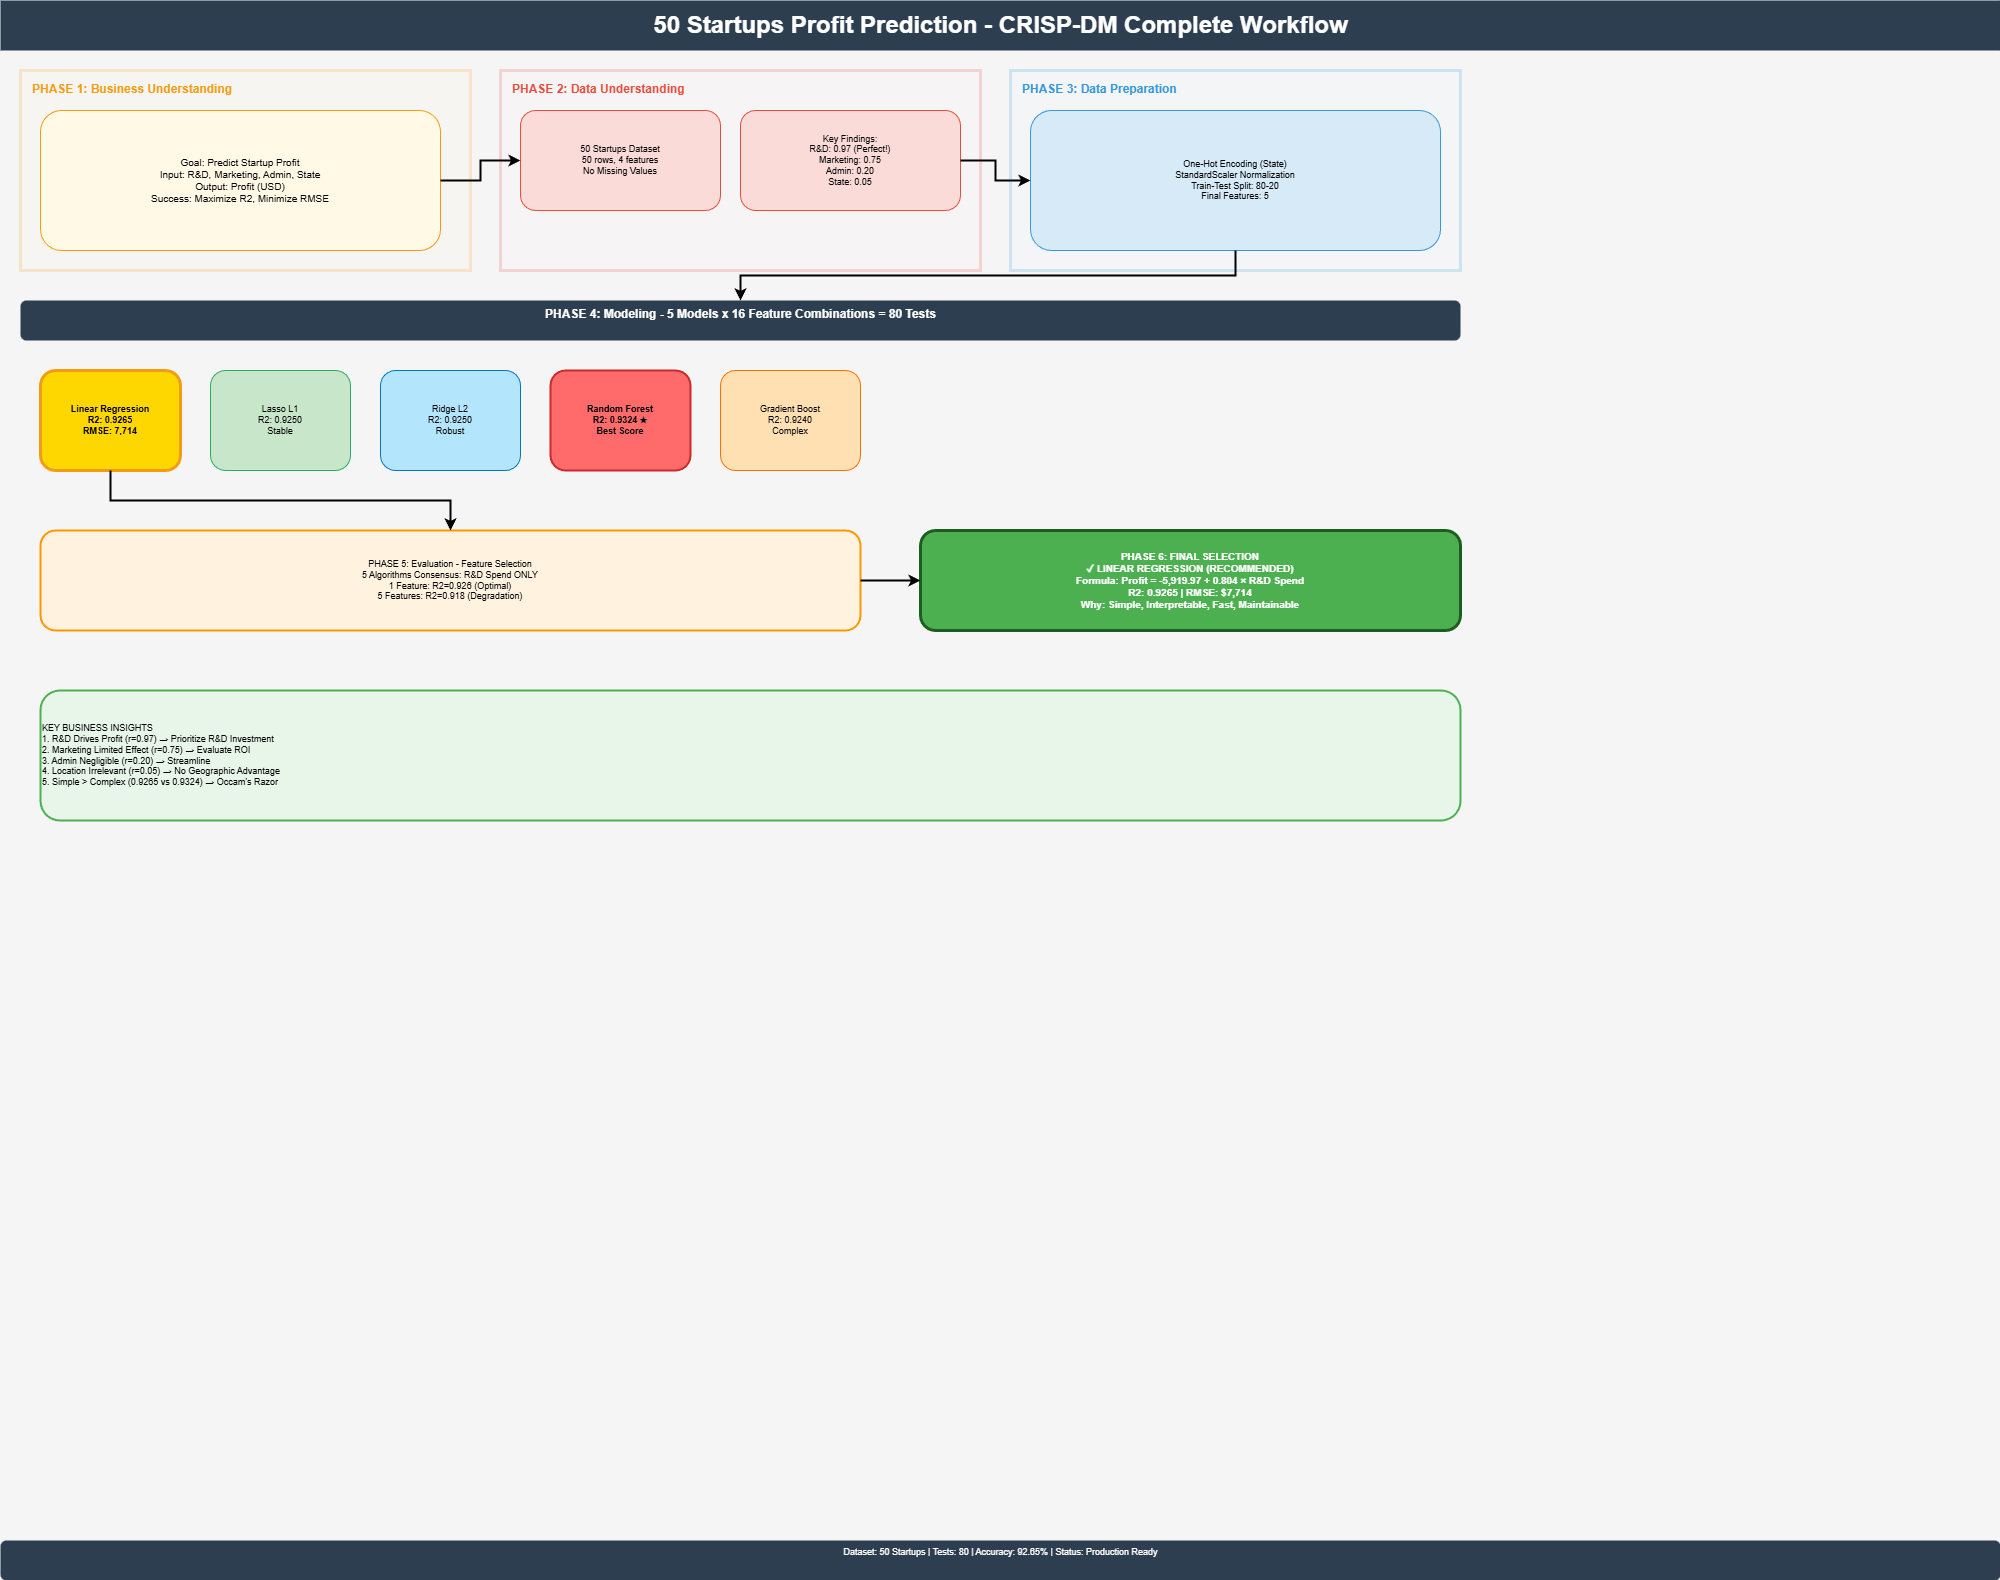

The diagram above was exported from draw.io. Its source (the exported page's mxGraphModel, read from the mxfile embedded in the PNG):
<mxGraphModel dx="718" dy="539" grid="1" gridSize="10" guides="1" tooltips="1" connect="1" arrows="1" fold="1" page="1" pageScale="1" pageWidth="2000" pageHeight="1600" background="#f5f5f5" math="0" shadow="1">
  <root>
    <mxCell id="0" />
    <mxCell id="1" parent="0" />
    <mxCell id="title" value="50 Startups Profit Prediction - CRISP-DM Complete Workflow" style="text;html=1;fontSize=24;fontStyle=1;align=center;verticalAlign=middle;fillColor=#2c3e50;strokeColor=none;fontColor=#FFFFFF;" parent="1" vertex="1">
      <mxGeometry y="10" width="2000" height="50" as="geometry" />
    </mxCell>
    <mxCell id="phase1_bg" value="" style="rounded=0;whiteSpace=wrap;html=1;fillColor=#fef5e7;strokeColor=#f39c12;strokeWidth=3;opacity=20;" vertex="1" parent="1">
      <mxGeometry x="20" y="80" width="450" height="200" as="geometry" />
    </mxCell>
    <mxCell id="phase1_label" value="PHASE 1: Business Understanding" style="text;html=1;fontSize=12;fontStyle=1;align=left;fillColor=none;strokeColor=none;fontColor=#f39c12;" vertex="1" parent="1">
      <mxGeometry x="30" y="85" width="300" height="30" as="geometry" />
    </mxCell>
    <mxCell id="bus_goal" value="Goal: Predict Startup Profit&#10;Input: R&amp;D, Marketing, Admin, State&#10;Output: Profit (USD)&#10;Success: Maximize R2, Minimize RMSE" style="rounded=1;whiteSpace=wrap;html=1;fillColor=#fff9e6;strokeColor=#f39c12;fontSize=10;align=center;" vertex="1" parent="1">
      <mxGeometry x="40" y="120" width="400" height="140" as="geometry" />
    </mxCell>
    <mxCell id="phase2_bg" value="" style="rounded=0;whiteSpace=wrap;html=1;fillColor=#fdeef4;strokeColor=#e74c3c;strokeWidth=3;opacity=20;" vertex="1" parent="1">
      <mxGeometry x="500" y="80" width="480" height="200" as="geometry" />
    </mxCell>
    <mxCell id="phase2_label" value="PHASE 2: Data Understanding" style="text;html=1;fontSize=12;fontStyle=1;align=left;fillColor=none;strokeColor=none;fontColor=#e74c3c;" vertex="1" parent="1">
      <mxGeometry x="510" y="85" width="300" height="30" as="geometry" />
    </mxCell>
    <mxCell id="eda_data" value="50 Startups Dataset&#10;50 rows, 4 features&#10;No Missing Values" style="rounded=1;whiteSpace=wrap;html=1;fillColor=#fadbd8;strokeColor=#e74c3c;fontSize=9;align=center;" vertex="1" parent="1">
      <mxGeometry x="520" y="120" width="200" height="100" as="geometry" />
    </mxCell>
    <mxCell id="eda_findings" value="Key Findings:&#10;R&amp;D: 0.97 (Perfect!)&#10;Marketing: 0.75&#10;Admin: 0.20&#10;State: 0.05" style="rounded=1;whiteSpace=wrap;html=1;fillColor=#fadbd8;strokeColor=#e74c3c;fontSize=9;align=center;" vertex="1" parent="1">
      <mxGeometry x="740" y="120" width="220" height="100" as="geometry" />
    </mxCell>
    <mxCell id="arrow_1to2" style="edgeStyle=orthogonalEdgeStyle;rounded=0;html=1;strokeWidth=2;" edge="1" parent="1" source="bus_goal" target="eda_data">
      <mxGeometry relative="1" as="geometry" />
    </mxCell>
    <mxCell id="phase3_bg" value="" style="rounded=0;whiteSpace=wrap;html=1;fillColor=#eef5fb;strokeColor=#3498db;strokeWidth=3;opacity=20;" vertex="1" parent="1">
      <mxGeometry x="1010" y="80" width="450" height="200" as="geometry" />
    </mxCell>
    <mxCell id="phase3_label" value="PHASE 3: Data Preparation" style="text;html=1;fontSize=12;fontStyle=1;align=left;fillColor=none;strokeColor=none;fontColor=#3498db;" vertex="1" parent="1">
      <mxGeometry x="1020" y="85" width="300" height="30" as="geometry" />
    </mxCell>
    <mxCell id="prep_steps" value="One-Hot Encoding (State)&#10;StandardScaler Normalization&#10;Train-Test Split: 80-20&#10;Final Features: 5" style="rounded=1;whiteSpace=wrap;html=1;fillColor=#d6eaf8;strokeColor=#3498db;fontSize=9;align=center;" vertex="1" parent="1">
      <mxGeometry x="1030" y="120" width="410" height="140" as="geometry" />
    </mxCell>
    <mxCell id="arrow_eda_to_prep" style="edgeStyle=orthogonalEdgeStyle;rounded=0;html=1;strokeWidth=2;" edge="1" parent="1" source="eda_findings" target="prep_steps">
      <mxGeometry relative="1" as="geometry" />
    </mxCell>
    <mxCell id="phase4_title" value="PHASE 4: Modeling - 5 Models x 16 Feature Combinations = 80 Tests" style="text;html=1;fontSize=12;fontStyle=1;align=center;fillColor=#2c3e50;fontColor=#FFFFFF;rounded=1;" vertex="1" parent="1">
      <mxGeometry x="20" y="310" width="1440" height="40" as="geometry" />
    </mxCell>
    <mxCell id="arrow_to_modeling" style="edgeStyle=orthogonalEdgeStyle;rounded=0;html=1;strokeWidth=2;" edge="1" parent="1" source="prep_steps" target="phase4_title">
      <mxGeometry relative="1" as="geometry" />
    </mxCell>
    <mxCell id="model1" value="Linear Regression&#10;R2: 0.9265&#10;RMSE: 7,714" style="rounded=1;whiteSpace=wrap;html=1;fillColor=#ffd700;strokeColor=#f39c12;strokeWidth=3;fontSize=9;align=center;fontStyle=1;" parent="1" vertex="1">
      <mxGeometry x="40" y="380" width="140" height="100" as="geometry" />
    </mxCell>
    <mxCell id="model2" value="Lasso L1&#10;R2: 0.9250&#10;Stable" style="rounded=1;whiteSpace=wrap;html=1;fillColor=#c8e6c9;strokeColor=#27ae60;fontSize=9;align=center;" parent="1" vertex="1">
      <mxGeometry x="210" y="380" width="140" height="100" as="geometry" />
    </mxCell>
    <mxCell id="model3" value="Ridge L2&#10;R2: 0.9250&#10;Robust" style="rounded=1;whiteSpace=wrap;html=1;fillColor=#b3e5fc;strokeColor=#0277bd;fontSize=9;align=center;" parent="1" vertex="1">
      <mxGeometry x="380" y="380" width="140" height="100" as="geometry" />
    </mxCell>
    <mxCell id="model4" value="Random Forest&#10;R2: 0.9324 ★&#10;Best Score" style="rounded=1;whiteSpace=wrap;html=1;fillColor=#ff6b6b;strokeColor=#c92a2a;strokeWidth=2;fontSize=9;align=center;fontStyle=1;" parent="1" vertex="1">
      <mxGeometry x="550" y="380" width="140" height="100" as="geometry" />
    </mxCell>
    <mxCell id="model5" value="Gradient Boost&#10;R2: 0.9240&#10;Complex" style="rounded=1;whiteSpace=wrap;html=1;fillColor=#ffe0b2;strokeColor=#ff6f00;fontSize=9;align=center;" parent="1" vertex="1">
      <mxGeometry x="720" y="380" width="140" height="100" as="geometry" />
    </mxCell>
    <mxCell id="eval_box" value="PHASE 5: Evaluation - Feature Selection&#10;5 Algorithms Consensus: R&amp;D Spend ONLY&#10;1 Feature: R2=0.926 (Optimal)&#10;5 Features: R2=0.918 (Degradation)" style="rounded=1;whiteSpace=wrap;html=1;fillColor=#fff3e0;strokeColor=#ff9800;fontSize=9;align=center;strokeWidth=2;" vertex="1" parent="1">
      <mxGeometry x="40" y="540" width="820" height="100" as="geometry" />
    </mxCell>
    <mxCell id="arrow_models_to_eval" style="edgeStyle=orthogonalEdgeStyle;rounded=0;html=1;strokeWidth=2;" edge="1" parent="1" source="model1" target="eval_box">
      <mxGeometry relative="1" as="geometry" />
    </mxCell>
    <mxCell id="recommended" value="PHASE 6: FINAL SELECTION&#10;✓ LINEAR REGRESSION (RECOMMENDED)&#10;Formula: Profit = -5,919.97 + 0.804 × R&amp;D Spend&#10;R2: 0.9265 | RMSE: $7,714&#10;Why: Simple, Interpretable, Fast, Maintainable" style="rounded=1;whiteSpace=wrap;html=1;fillColor=#4caf50;strokeColor=#1b5e20;strokeWidth=3;fontSize=10;align=center;fontColor=#FFFFFF;fontStyle=1;" vertex="1" parent="1">
      <mxGeometry x="920" y="540" width="540" height="100" as="geometry" />
    </mxCell>
    <mxCell id="arrow_eval_to_final" style="edgeStyle=orthogonalEdgeStyle;rounded=0;html=1;strokeWidth=2;" edge="1" parent="1" source="eval_box" target="recommended">
      <mxGeometry relative="1" as="geometry" />
    </mxCell>
    <mxCell id="insights" value="KEY BUSINESS INSIGHTS&#10;1. R&amp;D Drives Profit (r=0.97) → Prioritize R&amp;D Investment&#10;2. Marketing Limited Effect (r=0.75) → Evaluate ROI&#10;3. Admin Negligible (r=0.20) → Streamline&#10;4. Location Irrelevant (r=0.05) → No Geographic Advantage&#10;5. Simple &gt; Complex (0.9265 vs 0.9324) → Occam's Razor" style="rounded=1;whiteSpace=wrap;html=1;fillColor=#e8f5e9;strokeColor=#4caf50;fontSize=9;align=left;strokeWidth=2;" vertex="1" parent="1">
      <mxGeometry x="40" y="700" width="1420" height="130" as="geometry" />
    </mxCell>
    <mxCell id="footer" value="Dataset: 50 Startups | Tests: 80 | Accuracy: 92.65% | Status: Production Ready" style="text;html=1;fontSize=9;align=center;fillColor=#2c3e50;fontColor=#FFFFFF;rounded=1;" vertex="1" parent="1">
      <mxGeometry y="1550" width="2000" height="40" as="geometry" />
    </mxCell>
  </root>
</mxGraphModel>